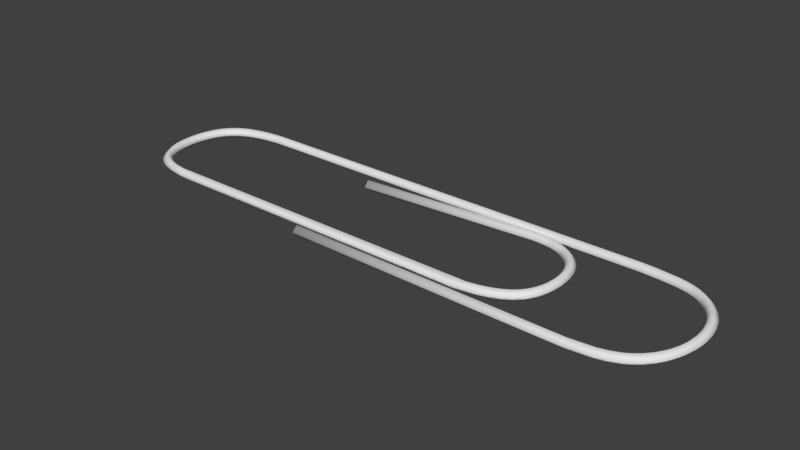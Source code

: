 # Source: paperclip.blend  (saved by Blender 2.79.0; exported with 4.5.12 LTS)
import bpy
from mathutils import Matrix  # noqa: F401  (used for matrix-valued properties, if any)

bpy.ops.wm.read_factory_settings(use_empty=True)
scene = bpy.context.scene
scene.name = 'Scene'

# ---- collections
col_collection_1 = bpy.data.collections.new('Collection 1'); scene.collection.children.link(col_collection_1)

# ---- world
world_world = bpy.data.worlds.new('World'); scene.world = world_world
world_world.color = (0.05088, 0.05088, 0.05088)
world_world.use_sun_shadow = False
world_world.sun_shadow_jitter_overblur = 0.0
world_world.cycles.sampling_method = 'MANUAL'

# ---- meshes
me_cunurbspath_001 = bpy.data.meshes.new('CUNurbsPath.001')
me_cunurbspath_001.from_pydata([(-0.1736, 0.08445, 0.2232), (-0.1772, -2.772e-07, 0.3076), (-0.1736, -0.08445, 0.2232), (-0.1701, -2.735e-07, 0.1389), (0.1715, 0.08445, 0.2369), (0.1684, -3.273e-07, 0.3213), (0.1715, -0.08445, 0.2369), (0.1745, -3.199e-07, 0.1525), (0.4769, 0.08445, 0.247), (0.4744, -3.716e-07, 0.3314), (0.4769, -0.08445, 0.247), (0.4795, -3.604e-07, 0.1626), (0.7491, 0.08445, 0.2542), (0.7471, -4.091e-07, 0.3387), (0.7491, -0.08445, 0.2542), (0.751, -3.979e-07, 0.1698), (0.9935, 0.08445, 0.2591), (0.9921, -4.463e-07, 0.3436), (0.9935, -0.08445, 0.2591), (0.995, -4.277e-07, 0.1747), (1.216, 0.08445, 0.2621), (1.215, -4.71e-07, 0.3466), (1.216, -0.08445, 0.2621), (1.216, -4.635e-07, 0.1777), (1.42, 0.08445, 0.2637), (1.419, -4.986e-07, 0.3481), (1.42, -0.08445, 0.2637), (1.42, -4.912e-07, 0.1792), (1.61, 0.08445, 0.2642), (1.61, -5.279e-07, 0.3486), (1.61, -0.08445, 0.2642), (1.61, -5.13e-07, 0.1797), (1.789, 0.08445, 0.264), (1.79, -5.502e-07, 0.3484), (1.789, -0.08445, 0.264), (1.789, -5.39e-07, 0.1796), (1.961, 0.08445, 0.2634), (1.962, -5.732e-07, 0.3478), (1.961, -0.08445, 0.2634), (1.961, -5.62e-07, 0.179), (2.128, 0.08445, 0.2626), (2.128, -5.936e-07, 0.3471), (2.128, -0.08445, 0.2626), (2.128, -5.862e-07, 0.1782), (2.291, 0.08445, 0.2619), (2.291, -6.154e-07, 0.3464), (2.291, -0.08445, 0.2619), (2.29, -6.08e-07, 0.1775), (2.451, 0.08445, 0.2614), (2.451, -6.369e-07, 0.3459), (2.451, -0.08445, 0.2614), (2.451, -6.294e-07, 0.177), (2.609, 0.08445, 0.2613), (2.609, -6.581e-07, 0.3457), (2.609, -0.08445, 0.2613), (2.609, -6.507e-07, 0.1768), (2.766, 0.08445, 0.2615), (2.766, -6.829e-07, 0.3459), (2.766, -0.08445, 0.2615), (2.766, -6.68e-07, 0.177), (2.919, 0.08445, 0.262), (2.919, -7.018e-07, 0.3465), (2.919, -0.08445, 0.262), (2.92, -6.906e-07, 0.1776), (3.07, 0.08445, 0.263), (3.069, -7.221e-07, 0.3474), (3.07, -0.08445, 0.263), (3.071, -7.11e-07, 0.1786), (3.217, 0.08445, 0.2643), (3.216, -7.42e-07, 0.3487), (3.217, -0.08445, 0.2643), (3.218, -7.309e-07, 0.1798), (3.36, 0.08445, 0.2657), (3.359, -7.614e-07, 0.3502), (3.36, -0.08445, 0.2657), (3.361, -7.502e-07, 0.1813), (3.498, 0.08445, 0.2673), (3.497, -7.802e-07, 0.3517), (3.498, -0.08445, 0.2673), (3.499, -7.69e-07, 0.1828), (3.631, 0.08445, 0.2687), (3.63, -8.001e-07, 0.3532), (3.631, -0.08445, 0.2687), (3.631, -7.852e-07, 0.1843), (3.758, 0.08445, 0.2698), (3.758, -8.118e-07, 0.3543), (3.758, -0.08445, 0.2698), (3.759, -8.081e-07, 0.1854), (3.881, 0.08445, 0.2703), (3.881, -8.32e-07, 0.3548), (3.881, -0.08445, 0.2703), (3.881, -8.209e-07, 0.1859), (3.997, 0.08445, 0.2699), (3.998, -8.458e-07, 0.3544), (3.997, -0.08445, 0.2699), (3.997, -8.383e-07, 0.1855), (4.108, 0.08445, 0.2683), (4.11, -8.624e-07, 0.3527), (4.108, -0.08445, 0.2683), (4.106, -8.512e-07, 0.1839), (4.214, 0.08445, 0.2651), (4.217, -8.742e-07, 0.3495), (4.214, -0.08445, 0.2651), (4.21, -8.668e-07, 0.1807), (4.313, 0.08445, 0.2598), (4.319, -8.906e-07, 0.3441), (4.313, -0.08445, 0.2598), (4.308, -8.757e-07, 0.1756), (4.407, 0.08445, 0.2521), (4.416, -9.041e-07, 0.3362), (4.407, -0.08445, 0.2521), (4.399, -8.855e-07, 0.1681), (4.496, 0.08445, 0.2415), (4.508, -9.109e-07, 0.3251), (4.496, -0.08445, 0.2415), (4.484, -8.997e-07, 0.1579), (4.58, 0.08445, 0.2274), (4.597, -9.202e-07, 0.3102), (4.58, -0.08445, 0.2274), (4.564, -9.091e-07, 0.1445), (4.659, 0.08445, 0.2094), (4.681, -9.266e-07, 0.291), (4.659, -0.08445, 0.2094), (4.638, -9.191e-07, 0.1277), (4.734, 0.08445, 0.1871), (4.761, -9.354e-07, 0.2671), (4.734, -0.08445, 0.1871), (4.706, -9.243e-07, 0.1072), (4.803, 0.08445, 0.1603), (4.837, -9.431e-07, 0.2379), (4.803, -0.08445, 0.1603), (4.77, -9.282e-07, 0.08277), (4.869, 0.08445, 0.1289), (4.909, -9.421e-07, 0.2034), (4.869, -0.08445, 0.1289), (4.829, -9.384e-07, 0.05436), (4.931, 0.08445, 0.09259), (4.977, -9.464e-07, 0.1634), (4.931, -0.08445, 0.09259), (4.885, -9.408e-07, 0.02183), (4.988, 0.08445, 0.05145), (5.04, -9.468e-07, 0.1179), (4.988, -0.08445, 0.05145), (4.936, -9.449e-07, -0.01496), (5.042, 0.08445, 0.0055), (5.099, -9.482e-07, 0.0671), (5.042, -0.08445, 0.0055), (4.984, -9.454e-07, -0.0561), (5.091, 0.08445, -0.04514), (5.154, -9.546e-07, 0.01134), (5.091, -0.08445, -0.04514), (5.028, -9.388e-07, -0.1016), (5.137, 0.08445, -0.1003), (5.204, -9.519e-07, -0.04905), (5.137, -0.08445, -0.1003), (5.07, -9.389e-07, -0.1515), (5.178, 0.08445, -0.1596), (5.249, -9.481e-07, -0.1137), (5.178, -0.08445, -0.1596), (5.107, -9.379e-07, -0.2055), (5.216, 0.08445, -0.2227), (5.29, -9.48e-07, -0.182), (5.216, -0.08445, -0.2227), (5.142, -9.312e-07, -0.2634), (5.25, 0.08445, -0.2892), (5.326, -9.417e-07, -0.2537), (5.25, -0.08445, -0.2892), (5.173, -9.287e-07, -0.3248), (5.279, 0.08445, -0.3587), (5.358, -9.357e-07, -0.3282), (5.279, -0.08445, -0.3587), (5.2, -9.239e-07, -0.3892), (5.304, 0.08445, -0.4304), (5.385, -9.258e-07, -0.4048), (5.304, -0.08445, -0.4304), (5.224, -9.213e-07, -0.4559), (5.325, 0.08445, -0.5039), (5.407, -9.217e-07, -0.4832), (5.325, -0.08445, -0.5039), (5.243, -9.112e-07, -0.5246), (5.342, 0.08445, -0.5787), (5.425, -9.103e-07, -0.5629), (5.342, -0.08445, -0.5787), (5.259, -9.07e-07, -0.5945), (5.354, 0.08445, -0.6543), (5.437, -9.059e-07, -0.6433), (5.354, -0.08445, -0.6543), (5.27, -8.944e-07, -0.6653), (5.361, 0.08445, -0.7302), (5.446, -8.99e-07, -0.724), (5.361, -0.08445, -0.7302), (5.277, -8.829e-07, -0.7364), (5.365, 0.08445, -0.806), (5.449, -8.883e-07, -0.8047), (5.365, -0.08445, -0.806), (5.28, -8.742e-07, -0.8073), (5.364, 0.08445, -0.8812), (5.448, -8.783e-07, -0.8847), (5.364, -0.08445, -0.8812), (5.279, -8.637e-07, -0.8776), (5.359, 0.08445, -0.9554), (5.443, -8.692e-07, -0.9638), (5.359, -0.08445, -0.9554), (5.275, -8.515e-07, -0.947), (5.349, 0.08445, -1.028), (5.432, -8.57e-07, -1.042), (5.349, -0.08445, -1.028), (5.266, -8.415e-07, -1.015), (5.336, 0.08445, -1.099), (5.418, -8.426e-07, -1.118), (5.336, -0.08445, -1.099), (5.253, -8.332e-07, -1.081), (5.318, 0.08445, -1.168), (5.399, -8.356e-07, -1.192), (5.318, -0.08445, -1.168), (5.237, -8.169e-07, -1.145), (5.297, 0.08445, -1.235), (5.376, -8.238e-07, -1.263), (5.297, -0.08445, -1.235), (5.217, -8.051e-07, -1.207), (5.272, 0.08445, -1.299), (5.349, -8.104e-07, -1.332), (5.272, -0.08445, -1.299), (5.194, -7.946e-07, -1.265), (5.243, 0.08445, -1.36), (5.318, -7.975e-07, -1.398), (5.243, -0.08445, -1.36), (5.168, -7.835e-07, -1.321), (5.211, 0.08445, -1.417), (5.284, -7.866e-07, -1.461), (5.211, -0.08445, -1.417), (5.139, -7.704e-07, -1.374), (5.176, 0.08445, -1.471), (5.246, -7.765e-07, -1.52), (5.176, -0.08445, -1.471), (5.107, -7.565e-07, -1.423), (5.138, 0.08445, -1.522), (5.204, -7.598e-07, -1.575), (5.138, -0.08445, -1.522), (5.073, -7.495e-07, -1.468), (5.097, 0.08445, -1.568), (5.158, -7.498e-07, -1.627), (5.097, -0.08445, -1.568), (5.036, -7.359e-07, -1.51), (5.053, 0.08445, -1.611), (5.109, -7.404e-07, -1.674), (5.053, -0.08445, -1.611), (4.997, -7.218e-07, -1.548), (5.005, 0.08445, -1.65), (5.056, -7.288e-07, -1.717), (5.005, -0.08445, -1.65), (4.954, -7.102e-07, -1.583), (4.955, 0.08445, -1.685), (5.0, -7.117e-07, -1.757), (4.955, -0.08445, -1.685), (4.909, -7.043e-07, -1.614), (4.901, 0.08445, -1.717), (4.941, -7.077e-07, -1.791), (4.901, -0.08445, -1.717), (4.861, -6.853e-07, -1.642), (4.843, 0.08445, -1.745), (4.877, -6.925e-07, -1.822), (4.843, -0.08445, -1.745), (4.809, -6.776e-07, -1.667), (4.782, 0.08445, -1.769), (4.811, -6.81e-07, -1.849), (4.782, -0.08445, -1.769), (4.753, -6.661e-07, -1.69), (4.717, 0.08445, -1.79), (4.74, -6.722e-07, -1.871), (4.717, -0.08445, -1.79), (4.693, -6.517e-07, -1.709), (4.647, 0.08445, -1.808), (4.666, -6.595e-07, -1.891), (4.647, -0.08445, -1.808), (4.628, -6.408e-07, -1.726), (4.573, 0.08445, -1.824), (4.588, -6.455e-07, -1.907), (4.573, -0.08445, -1.824), (4.557, -6.306e-07, -1.741), (4.494, 0.08445, -1.837), (4.506, -6.35e-07, -1.92), (4.494, -0.08445, -1.837), (4.481, -6.164e-07, -1.753), (4.409, 0.08445, -1.848), (4.419, -6.203e-07, -1.932), (4.409, -0.08445, -1.848), (4.399, -6.054e-07, -1.764), (4.319, 0.08445, -1.857), (4.327, -6.088e-07, -1.941), (4.319, -0.08445, -1.857), (4.311, -5.902e-07, -1.773), (4.223, 0.08445, -1.865), (4.229, -5.912e-07, -1.949), (4.223, -0.08445, -1.865), (4.217, -5.8e-07, -1.781), (4.122, 0.08445, -1.871), (4.127, -5.766e-07, -1.956), (4.122, -0.08445, -1.871), (4.117, -5.655e-07, -1.787), (4.014, 0.08445, -1.877), (4.018, -5.652e-07, -1.961), (4.014, -0.08445, -1.877), (4.011, -5.466e-07, -1.793), (3.901, 0.08445, -1.881), (3.904, -5.476e-07, -1.966), (3.901, -0.08445, -1.881), (3.898, -5.327e-07, -1.797), (3.783, 0.08445, -1.885), (3.785, -5.33e-07, -1.97), (3.783, -0.08445, -1.885), (3.78, -5.144e-07, -1.801), (3.659, 0.08445, -1.888), (3.661, -5.122e-07, -1.973), (3.659, -0.08445, -1.888), (3.657, -5.01e-07, -1.804), (3.53, 0.08445, -1.891), (3.531, -4.963e-07, -1.976), (3.53, -0.08445, -1.891), (3.528, -4.814e-07, -1.807), (3.396, 0.08445, -1.894), (3.397, -4.743e-07, -1.978), (3.396, -0.08445, -1.894), (3.395, -4.669e-07, -1.809), (3.258, 0.08445, -1.896), (3.259, -4.574e-07, -1.98), (3.258, -0.08445, -1.896), (3.257, -4.462e-07, -1.811), (3.116, 0.08445, -1.897), (3.117, -4.381e-07, -1.982), (3.116, -0.08445, -1.897), (3.115, -4.269e-07, -1.813), (2.971, 0.08445, -1.899), (2.972, -4.184e-07, -1.983), (2.971, -0.08445, -1.899), (2.97, -4.072e-07, -1.814), (2.823, 0.08445, -1.9), (2.824, -4.021e-07, -1.984), (2.823, -0.08445, -1.9), (2.823, -3.835e-07, -1.815), (2.673, 0.08445, -1.901), (2.674, -3.8e-07, -1.985), (2.673, -0.08445, -1.901), (2.673, -3.651e-07, -1.816), (2.522, 0.08445, -1.901), (2.522, -3.596e-07, -1.986), (2.522, -0.08445, -1.901), (2.521, -3.447e-07, -1.817), (2.369, 0.08445, -1.901), (2.369, -3.409e-07, -1.986), (2.369, -0.08445, -1.901), (2.369, -3.222e-07, -1.817), (2.215, 0.08445, -1.901), (2.215, -3.165e-07, -1.986), (2.215, -0.08445, -1.901), (2.215, -3.053e-07, -1.817), (2.061, 0.08445, -1.901), (2.061, -2.958e-07, -1.985), (2.061, -0.08445, -1.901), (2.061, -2.847e-07, -1.817), (1.907, 0.08445, -1.9), (1.907, -2.752e-07, -1.985), (1.907, -0.08445, -1.9), (1.907, -2.64e-07, -1.816), (1.753, 0.08445, -1.9), (1.752, -2.546e-07, -1.984), (1.753, -0.08445, -1.9), (1.753, -2.434e-07, -1.815), (1.599, 0.08445, -1.899), (1.598, -2.34e-07, -1.983), (1.599, -0.08445, -1.899), (1.599, -2.228e-07, -1.814), (1.445, 0.08445, -1.898), (1.445, -2.098e-07, -1.982), (1.445, -0.08445, -1.898), (1.446, -2.061e-07, -1.813), (1.292, 0.08445, -1.897), (1.292, -1.931e-07, -1.981), (1.292, -0.08445, -1.897), (1.293, -1.82e-07, -1.812), (1.14, 0.08445, -1.895), (1.139, -1.691e-07, -1.98), (1.14, -0.08445, -1.895), (1.141, -1.654e-07, -1.811), (0.9883, 0.08445, -1.894), (0.9876, -1.545e-07, -1.979), (0.9883, -0.08445, -1.894), (0.989, -1.396e-07, -1.81), (0.8371, 0.08445, -1.893), (0.8364, -1.325e-07, -1.977), (0.8371, -0.08445, -1.893), (0.8378, -1.213e-07, -1.808), (0.6864, 0.08445, -1.892), (0.6858, -1.105e-07, -1.976), (0.6864, -0.08445, -1.892), (0.687, -1.031e-07, -1.807), (0.5362, 0.08445, -1.891), (0.5357, -9.234e-08, -1.975), (0.5362, -0.08445, -1.891), (0.5368, -8.116e-08, -1.806), (0.3866, 0.08445, -1.89), (0.3861, -7.235e-08, -1.974), (0.3866, -0.08445, -1.89), (0.387, -6.118e-08, -1.805), (0.2374, 0.08445, -1.889), (0.237, -5.242e-08, -1.973), (0.2374, -0.08445, -1.889), (0.2378, -4.124e-08, -1.804), (0.08876, 0.08445, -1.888), (0.0885, -3.066e-08, -1.973), (0.08876, -0.08445, -1.888), (0.08902, -2.321e-08, -1.804), (-0.05932, 0.08445, -1.888), (-0.05946, -1.453e-08, -1.972), (-0.05932, -0.08445, -1.888), (-0.05919, 3.67e-10, -1.804), (-0.2068, 0.08445, -1.888), (-0.2068, 8.991e-09, -1.972), (-0.2068, -0.08445, -1.888), (-0.2068, 1.644e-08, -1.803), (-0.3536, 0.08445, -1.888), (-0.3535, 2.874e-08, -1.972), (-0.3536, -0.08445, -1.888), (-0.3538, 3.619e-08, -1.804), (-0.4998, 0.08445, -1.888), (-0.4995, 4.842e-08, -1.973), (-0.4998, -0.08445, -1.888), (-0.5, 5.587e-08, -1.804), (-0.6451, 0.08445, -1.889), (-0.6447, 6.616e-08, -1.973), (-0.6451, -0.08445, -1.889), (-0.6455, 7.733e-08, -1.804), (-0.7895, 0.08445, -1.89), (-0.7889, 8.94e-08, -1.974), (-0.7895, -0.08445, -1.89), (-0.7901, 9.313e-08, -1.805), (-0.9329, 0.08445, -1.891), (-0.9322, 1.088e-07, -1.975), (-0.9329, -0.08445, -1.891), (-0.9336, 1.125e-07, -1.806), (-1.075, 0.08445, -1.892), (-1.074, 1.244e-07, -1.977), (-1.075, -0.08445, -1.892), (-1.076, 1.356e-07, -1.808), (-1.216, 0.08445, -1.894), (-1.215, 1.435e-07, -1.978), (-1.216, -0.08445, -1.894), (-1.217, 1.547e-07, -1.809), (-1.356, 0.08445, -1.895), (-1.355, 1.644e-07, -1.98), (-1.356, -0.08445, -1.895), (-1.357, 1.718e-07, -1.811), (-1.494, 0.08445, -1.897), (-1.493, 1.813e-07, -1.981), (-1.494, -0.08445, -1.897), (-1.495, 1.925e-07, -1.812), (-1.63, 0.08445, -1.898), (-1.629, 2.035e-07, -1.983), (-1.63, -0.08445, -1.898), (-1.631, 2.072e-07, -1.814), (-1.765, 0.08445, -1.9), (-1.764, 2.199e-07, -1.984), (-1.765, -0.08445, -1.9), (-1.765, 2.273e-07, -1.815), (-1.897, 0.08445, -1.901), (-1.896, 2.359e-07, -1.985), (-1.897, -0.08445, -1.901), (-1.897, 2.471e-07, -1.816), (-2.026, 0.08445, -1.901), (-2.026, 2.552e-07, -1.986), (-2.026, -0.08445, -1.901), (-2.026, 2.627e-07, -1.817), (-2.153, 0.08445, -1.901), (-2.154, 2.741e-07, -1.985), (-2.153, -0.08445, -1.901), (-2.152, 2.778e-07, -1.816), (-2.277, 0.08445, -1.899), (-2.278, 2.849e-07, -1.984), (-2.277, -0.08445, -1.899), (-2.275, 2.998e-07, -1.815), (-2.397, 0.08445, -1.897), (-2.4, 3.026e-07, -1.981), (-2.397, -0.08445, -1.897), (-2.395, 3.138e-07, -1.812), (-2.514, 0.08445, -1.892), (-2.518, 3.196e-07, -1.977), (-2.514, -0.08445, -1.892), (-2.51, 3.27e-07, -1.808), (-2.626, 0.08445, -1.886), (-2.632, 3.357e-07, -1.97), (-2.626, -0.08445, -1.886), (-2.621, 3.394e-07, -1.802), (-2.735, 0.08445, -1.877), (-2.743, 3.454e-07, -1.961), (-2.735, -0.08445, -1.877), (-2.727, 3.565e-07, -1.793), (-2.838, 0.08445, -1.866), (-2.849, 3.596e-07, -1.95), (-2.838, -0.08445, -1.866), (-2.827, 3.67e-07, -1.782), (-2.936, 0.08445, -1.852), (-2.95, 3.689e-07, -1.935), (-2.936, -0.08445, -1.852), (-2.922, 3.801e-07, -1.768), (-3.028, 0.08445, -1.834), (-3.047, 3.808e-07, -1.916), (-3.028, -0.08445, -1.834), (-3.01, 3.883e-07, -1.751), (-3.115, 0.08445, -1.812), (-3.138, 3.858e-07, -1.893), (-3.115, -0.08445, -1.812), (-3.092, 4.007e-07, -1.731), (-3.196, 0.08445, -1.787), (-3.224, 3.97e-07, -1.866), (-3.196, -0.08445, -1.787), (-3.168, 4.044e-07, -1.707), (-3.271, 0.08445, -1.757), (-3.305, 4.049e-07, -1.834), (-3.271, -0.08445, -1.757), (-3.236, 4.086e-07, -1.68), (-3.339, 0.08445, -1.723), (-3.379, 4.077e-07, -1.798), (-3.339, -0.08445, -1.723), (-3.298, 4.152e-07, -1.649), (-3.401, 0.08445, -1.686), (-3.448, 4.11e-07, -1.756), (-3.401, -0.08445, -1.686), (-3.354, 4.185e-07, -1.616), (-3.457, 0.08445, -1.644), (-3.511, 4.167e-07, -1.709), (-3.457, -0.08445, -1.644), (-3.403, 4.167e-07, -1.579), (-3.507, 0.08445, -1.598), (-3.567, 4.172e-07, -1.658), (-3.507, -0.08445, -1.598), (-3.447, 4.172e-07, -1.539), (-3.551, 0.08445, -1.549), (-3.617, 4.128e-07, -1.602), (-3.551, -0.08445, -1.549), (-3.485, 4.202e-07, -1.496), (-3.589, 0.08445, -1.496), (-3.66, 4.145e-07, -1.542), (-3.589, -0.08445, -1.496), (-3.519, 4.145e-07, -1.45), (-3.622, 0.08445, -1.44), (-3.697, 4.077e-07, -1.479), (-3.622, -0.08445, -1.44), (-3.548, 4.151e-07, -1.4), (-3.65, 0.08445, -1.381), (-3.728, 4.072e-07, -1.414), (-3.65, -0.08445, -1.381), (-3.572, 4.072e-07, -1.348), (-3.673, 0.08445, -1.319), (-3.753, 3.983e-07, -1.346), (-3.673, -0.08445, -1.319), (-3.593, 4.058e-07, -1.292), (-3.692, 0.08445, -1.255), (-3.774, 3.96e-07, -1.277), (-3.692, -0.08445, -1.255), (-3.611, 3.96e-07, -1.234), (-3.707, 0.08445, -1.19), (-3.79, 3.893e-07, -1.207), (-3.707, -0.08445, -1.19), (-3.625, 3.893e-07, -1.173), (-3.719, 0.08445, -1.123), (-3.802, 3.819e-07, -1.135), (-3.719, -0.08445, -1.123), (-3.635, 3.819e-07, -1.111), (-3.727, 0.08445, -1.056), (-3.811, 3.739e-07, -1.064), (-3.727, -0.08445, -1.056), (-3.642, 3.739e-07, -1.048), (-3.731, 0.08445, -0.9881), (-3.815, 3.653e-07, -0.9917), (-3.731, -0.08445, -0.9881), (-3.647, 3.653e-07, -0.9845), (-3.732, 0.08445, -0.9202), (-3.817, 3.564e-07, -0.9198), (-3.732, -0.08445, -0.9202), (-3.648, 3.564e-07, -0.9206), (-3.73, 0.08445, -0.8526), (-3.815, 3.508e-07, -0.8483), (-3.73, -0.08445, -0.8526), (-3.646, 3.433e-07, -0.857), (-3.725, 0.08445, -0.7858), (-3.809, 3.374e-07, -0.7773), (-3.725, -0.08445, -0.7858), (-3.641, 3.374e-07, -0.7943), (-3.717, 0.08445, -0.72), (-3.8, 3.274e-07, -0.7071), (-3.717, -0.08445, -0.72), (-3.634, 3.274e-07, -0.7329), (-3.705, 0.08445, -0.6557), (-3.788, 3.172e-07, -0.6381), (-3.705, -0.08445, -0.6557), (-3.623, 3.172e-07, -0.6734), (-3.69, 0.08445, -0.5933), (-3.771, 3.068e-07, -0.5705), (-3.69, -0.08445, -0.5933), (-3.609, 3.068e-07, -0.6161), (-3.671, 0.08445, -0.533), (-3.75, 2.961e-07, -0.5046), (-3.671, -0.08445, -0.533), (-3.591, 2.961e-07, -0.5615), (-3.648, 0.08445, -0.4753), (-3.725, 2.853e-07, -0.4406), (-3.648, -0.08445, -0.4753), (-3.571, 2.853e-07, -0.5099), (-3.62, 0.08445, -0.4205), (-3.694, 2.742e-07, -0.3792), (-3.62, -0.08445, -0.4205), (-3.547, 2.742e-07, -0.4617), (-3.588, 0.08445, -0.3688), (-3.658, 2.555e-07, -0.3208), (-3.588, -0.08445, -0.3688), (-3.519, 2.704e-07, -0.4168), (-3.551, 0.08445, -0.3205), (-3.616, 2.441e-07, -0.2659), (-3.551, -0.08445, -0.3205), (-3.487, 2.59e-07, -0.3751), (-3.509, 0.08445, -0.2758), (-3.568, 2.362e-07, -0.2151), (-3.509, -0.08445, -0.2758), (-3.451, 2.437e-07, -0.3366), (-3.463, 0.08445, -0.2349), (-3.515, 2.208e-07, -0.1686), (-3.463, -0.08445, -0.2349), (-3.41, 2.357e-07, -0.3011), (-3.411, 0.08445, -0.1977), (-3.456, 2.127e-07, -0.1268), (-3.411, -0.08445, -0.1977), (-3.365, 2.201e-07, -0.2686), (-3.354, 0.08445, -0.1644), (-3.393, 2.008e-07, -0.08976), (-3.354, -0.08445, -0.1644), (-3.314, 2.082e-07, -0.239), (-3.292, 0.08445, -0.1348), (-3.325, 1.888e-07, -0.0573), (-3.292, -0.08445, -0.1348), (-3.258, 1.963e-07, -0.2123), (-3.225, 0.08445, -0.109), (-3.253, 1.713e-07, -0.02928), (-3.225, -0.08445, -0.109), (-3.197, 1.9e-07, -0.1887), (-3.154, 0.08445, -0.08673), (-3.177, 1.595e-07, -0.00544), (-3.154, -0.08445, -0.08673), (-3.131, 1.781e-07, -0.168), (-3.079, 0.08445, -0.06787), (-3.097, 1.477e-07, 0.01453), (-3.079, -0.08445, -0.06787), (-3.06, 1.663e-07, -0.1503), (-2.999, 0.08445, -0.05217), (-3.014, 1.38e-07, 0.03099), (-2.999, -0.08445, -0.05217), (-2.985, 1.529e-07, -0.1353), (-2.917, 0.08445, -0.03934), (-2.928, 1.285e-07, 0.04432), (-2.917, -0.08445, -0.03934), (-2.905, 1.396e-07, -0.123), (-2.831, 0.08445, -0.02903), (-2.84, 1.155e-07, 0.05495), (-2.831, -0.08445, -0.02903), (-2.822, 1.304e-07, -0.113), (-2.743, 0.08445, -0.02089), (-2.75, 1.048e-07, 0.06328), (-2.743, -0.08445, -0.02089), (-2.736, 1.197e-07, -0.1051), (-2.653, 0.08445, -0.0146), (-2.658, 1.001e-07, 0.0697), (-2.653, -0.08445, -0.0146), (-2.648, 1.039e-07, -0.09889), (-2.561, 0.08445, -0.009846), (-2.565, 8.848e-08, 0.07452), (-2.561, -0.08445, -0.009846), (-2.557, 9.593e-08, -0.09421), (-2.468, 0.08445, -0.006361), (-2.471, 7.732e-08, 0.07804), (-2.468, -0.08445, -0.006361), (-2.465, 8.85e-08, -0.09077), (-2.374, 0.08445, -0.003896), (-2.376, 7.044e-08, 0.08053), (-2.374, -0.08445, -0.003896), (-2.372, 7.789e-08, -0.08832), (-2.28, 0.08445, -0.002227), (-2.281, 6.413e-08, 0.08221), (-2.28, -0.08445, -0.002227), (-2.278, 6.785e-08, -0.08667), (-2.185, 0.08445, -0.001163), (-2.186, 5.282e-08, 0.08328), (-2.185, -0.08445, -0.001163), (-2.184, 6.399e-08, -0.08561), (-2.09, 0.08445, -0.0005349), (-2.091, 4.769e-08, 0.08391), (-2.09, -0.08445, -0.0005349), (-2.09, 5.514e-08, -0.08498), (-1.996, 0.08445, -0.0002039), (-1.996, 3.758e-08, 0.08424), (-1.996, -0.08445, -0.0002039), (-1.996, 5.248e-08, -0.08465), (-1.902, 0.08445, -5.708e-05), (-1.902, 3.55e-08, 0.08439), (-1.902, -0.08445, -5.709e-05), (-1.902, 4.295e-08, -0.08451), (-1.809, 0.08445, -8.751e-06), (-1.809, 3.028e-08, 0.08444), (-1.809, -0.08445, -8.758e-06), (-1.809, 3.773e-08, -0.08446), (-1.717, 0.08445, -2.643e-07), (-1.717, 2.56e-08, 0.08445), (-1.717, -0.08445, -2.718e-07), (-1.717, 3.305e-08, -0.08445), (-1.625, 0.08445, -3.514e-08), (-1.625, 2.144e-08, 0.08445), (-1.625, -0.08445, -4.259e-08), (-1.625, 2.889e-08, -0.08445), (-1.535, 0.08445, -2.956e-08), (-1.535, 1.776e-08, 0.08445), (-1.535, -0.08445, -3.701e-08), (-1.535, 2.521e-08, -0.08445), (-1.445, 0.08445, -2.462e-08), (-1.445, 1.451e-08, 0.08445), (-1.445, -0.08445, -3.207e-08), (-1.445, 2.196e-08, -0.08445), (-1.357, 0.08445, -2.027e-08), (-1.357, 1.166e-08, 0.08445), (-1.357, -0.08445, -2.772e-08), (-1.357, 1.911e-08, -0.08445), (-1.27, 0.08445, -1.644e-08), (-1.27, 9.174e-09, 0.08445), (-1.27, -0.08445, -2.39e-08), (-1.27, 1.662e-08, -0.08445), (-1.184, 0.08445, -1.311e-08), (-1.184, 7.013e-09, 0.08445), (-1.184, -0.08445, -2.056e-08), (-1.184, 1.446e-08, -0.08445), (-1.099, 0.08445, -1.021e-08), (-1.099, 5.146e-09, 0.08445), (-1.099, -0.08445, -1.767e-08), (-1.099, 1.26e-08, -0.08445), (-1.016, 0.08445, -7.718e-09), (-1.016, 3.544e-09, 0.08445), (-1.016, -0.08445, -1.517e-08), (-1.016, 1.099e-08, -0.08445), (-0.9332, 0.08445, -5.579e-09), (-0.9332, 2.176e-09, 0.08445), (-0.9332, -0.08445, -1.303e-08), (-0.9332, 9.626e-09, -0.08445), (-0.852, 0.08445, -3.76e-09), (-0.852, 1.016e-09, 0.08445), (-0.852, -0.08445, -1.121e-08), (-0.852, 8.467e-09, -0.08445), (-0.7718, 0.08445, -2.225e-09), (-0.7718, 4.122e-11, 0.08445), (-0.7718, -0.08445, -9.675e-09), (-0.7718, 7.492e-09, -0.08445), (-0.6927, 0.08445, -9.413e-10), (-0.6927, -7.725e-10, 0.08445), (-0.6927, -0.08445, -8.392e-09), (-0.6927, 6.678e-09, -0.08445), (-0.6145, 0.08445, 1.211e-10), (-0.6145, -1.445e-09, 0.08445), (-0.6145, -0.08445, -7.33e-09), (-0.6145, 6.006e-09, -0.08445), (-0.5373, 0.08445, 9.903e-10), (-0.5373, -1.995e-09, 0.08445), (-0.5373, -0.08445, -6.46e-09), (-0.5373, 5.456e-09, -0.08445), (-0.4608, 0.08445, 9.21e-09), (-0.4608, -2.439e-09, 0.08445), (-0.4608, -0.08445, 1.759e-09), (-0.4608, 5.012e-09, -0.08445), (-0.385, 0.08445, 2.998e-07), (-0.385, -6.516e-09, 0.08445), (-0.385, -0.08445, 2.849e-07), (-0.385, 8.385e-09, -0.08445), (-0.3098, 0.08445, 1.932e-06), (-0.3098, -6.789e-09, 0.08445), (-0.3098, -0.08445, 1.917e-06), (-0.3098, 8.112e-09, -0.08445), (-0.2351, 0.08445, 6.887e-06), (-0.2351, -3.269e-09, 0.08445), (-0.2351, -0.08445, 6.88e-06), (-0.2351, 4.182e-09, -0.08444), (-0.1609, 0.08445, 1.807e-05), (-0.1609, -3.414e-09, 0.08447), (-0.1609, -0.08445, 1.806e-05), (-0.1609, 4.037e-09, -0.08443), (-0.08705, 0.08445, 3.928e-05), (-0.08708, -7.231e-09, 0.08449), (-0.08705, -0.08445, 3.927e-05), (-0.08702, 7.67e-09, -0.08441), (-0.01359, 0.08445, 7.524e-05), (-0.01364, -7.275e-09, 0.08452), (-0.01359, -0.08445, 7.523e-05), (-0.01353, 7.626e-09, -0.08437), (0.05952, 0.08445, 0.0001316), (0.05944, -1.686e-09, 0.08458), (0.05952, -0.08445, 0.0001316), (0.0596, 2.039e-09, -0.08432), (0.1323, 0.08445, 0.0002149), (0.1322, -3.505e-09, 0.08466), (0.1323, -0.08445, 0.0002149), (0.1324, 3.946e-09, -0.08423), (0.2047, 0.08445, 0.0003326), (0.2045, -3.416e-09, 0.08478), (0.2047, -0.08445, 0.0003326), (0.2048, 4.035e-09, -0.08412), (0.2767, 0.08445, 0.0004931), (0.2764, -1.417e-09, 0.08494), (0.2767, -0.08445, 0.0004931), (0.2769, 2.308e-09, -0.08395), (0.3482, 0.08445, 0.0007057), (0.3479, -3.092e-09, 0.08515), (0.3482, -0.08445, 0.0007056), (0.3485, 4.358e-09, -0.08374), (0.4193, 0.08445, 0.0009805), (0.4189, -2.847e-09, 0.08543), (0.4193, -0.08445, 0.0009805), (0.4197, 4.604e-09, -0.08347), (0.4898, 0.08445, 0.001329), (0.4893, -6.26e-09, 0.08578), (0.4898, -0.08445, 0.001329), (0.4903, 8.641e-09, -0.08312), (0.5596, 0.08445, 0.001762), (0.5591, -2.147e-09, 0.08621), (0.5596, -0.08445, 0.001762), (0.5602, 5.304e-09, -0.08268), (0.6288, 0.08445, 0.002292), (0.6281, 1.866e-10, 0.08674), (0.6288, -0.08445, 0.002292), (0.6295, 3.912e-09, -0.08215), (0.6971, 0.08445, 0.002925), (0.6963, -6.712e-09, 0.08737), (0.6971, -0.08445, 0.002925), (0.698, 1.191e-08, -0.08152), (0.7647, 0.08445, 0.003665), (0.7637, 1.363e-09, 0.08811), (0.7647, -0.08445, 0.003665), (0.7657, 5.088e-09, -0.08078), (0.8315, 0.08445, 0.004514), (0.8304, -1.684e-09, 0.08895), (0.8315, -0.08445, 0.004514), (0.8327, 9.492e-09, -0.07993), (0.8977, 0.08445, 0.005468), (0.8964, -9.791e-10, 0.08991), (0.8977, -0.08445, 0.005468), (0.899, 1.02e-08, -0.07897), (0.9633, 0.08445, 0.006522), (0.9619, -2.144e-09, 0.09096), (0.9633, -0.08445, 0.006522), (0.9647, 1.276e-08, -0.07791), (1.028, 0.08445, 0.007666), (1.027, 2.229e-09, 0.0921), (1.028, -0.08445, 0.007666), (1.03, 9.679e-09, -0.07677), (1.093, 0.08445, 0.008888), (1.092, 2.774e-09, 0.09332), (1.093, -0.08445, 0.008888), (1.095, 1.022e-08, -0.07554), (1.158, 0.08445, 0.01017), (1.157, -5.679e-10, 0.0946), (1.158, -0.08445, 0.01017), (1.16, 1.433e-08, -0.07426), (1.224, 0.08445, 0.0115), (1.222, -4.143e-10, 0.09593), (1.224, -0.08445, 0.0115), (1.225, 1.449e-08, -0.07293), (1.289, 0.08445, 0.01284), (1.287, 3.158e-09, 0.09728), (1.289, -0.08445, 0.01284), (1.291, 1.061e-08, -0.07159), (1.356, 0.08445, 0.01418), (1.354, 7.514e-10, 0.09862), (1.356, -0.08445, 0.01418), (1.357, 1.193e-08, -0.07025), (1.423, 0.08445, 0.01549), (1.422, -2.14e-09, 0.09992), (1.423, -0.08445, 0.01549), (1.425, 1.276e-08, -0.06894), (1.493, 0.08445, 0.01672), (1.491, -2.507e-11, 0.1012), (1.493, -0.08445, 0.01672), (1.494, 7.426e-09, -0.06771), (1.564, 0.08445, 0.01783), (1.563, -2.301e-09, 0.1023), (1.564, -0.08445, 0.01783), (1.565, 5.15e-09, -0.06661), (1.638, 0.08445, 0.01875), (1.637, -9.028e-09, 0.1032), (1.638, -0.08445, 0.01875), (1.638, 5.873e-09, -0.06569), (1.713, 0.08445, 0.01938), (1.713, -1.279e-08, 0.1038), (1.713, -0.08445, 0.01938), (1.714, 2.108e-09, -0.06506), (1.791, 0.08445, 0.01961), (1.791, -1.547e-08, 0.1041), (1.791, -0.08445, 0.01961), (1.791, -4.297e-09, -0.06483), (1.872, 0.08445, 0.01931), (1.873, -2.078e-08, 0.1038), (1.872, -0.08445, 0.01931), (1.871, -9.607e-09, -0.06514), (1.954, 0.08445, 0.01831), (1.956, -2.683e-08, 0.1027), (1.954, -0.08445, 0.01831), (1.953, -1.565e-08, -0.06612), (2.039, 0.08445, 0.01645), (2.041, -3.356e-08, 0.1009), (2.039, -0.08445, 0.01645), (2.037, -2.238e-08, -0.06797), (2.125, 0.08445, 0.01352), (2.129, -4.275e-08, 0.0979), (2.125, -0.08445, 0.01352), (2.122, -2.785e-08, -0.07086), (2.212, 0.08445, 0.009303), (2.217, -5.244e-08, 0.09362), (2.212, -0.08445, 0.009303), (2.208, -3.381e-08, -0.07501), (2.3, 0.08445, 0.003561), (2.307, -5.692e-08, 0.08777), (2.3, -0.08445, 0.003561), (2.294, -4.574e-08, -0.08065), (2.388, 0.08445, -0.003967), (2.397, -6.721e-08, 0.08008), (2.388, -0.08445, -0.003967), (2.38, -5.231e-08, -0.08802), (2.476, 0.08445, -0.01356), (2.486, -7.198e-08, 0.07024), (2.476, -0.08445, -0.01356), (2.465, -6.453e-08, -0.09736), (2.562, 0.08445, -0.02553), (2.575, -8.033e-08, 0.05789), (2.562, -0.08445, -0.02553), (2.548, -7.288e-08, -0.109), (2.645, 0.08445, -0.04017), (2.661, -8.647e-08, 0.04269), (2.645, -0.08445, -0.04017), (2.629, -8.275e-08, -0.123), (2.726, 0.08445, -0.05773), (2.746, -9.582e-08, 0.02432), (2.726, -0.08445, -0.05773), (2.706, -8.837e-08, -0.1398), (2.802, 0.08445, -0.0784), (2.827, -1.008e-07, 0.002504), (2.802, -0.08445, -0.0784), (2.778, -9.703e-08, -0.1593), (2.875, 0.08445, -0.1023), (2.904, -1.086e-07, -0.02298), (2.875, -0.08445, -0.1023), (2.846, -1.012e-07, -0.1816), (2.943, 0.08445, -0.1295), (2.977, -1.155e-07, -0.05233), (2.943, -0.08445, -0.1295), (2.909, -1.043e-07, -0.2067), (3.006, 0.08445, -0.1601), (3.046, -1.177e-07, -0.08565), (3.006, -0.08445, -0.1601), (2.966, -1.103e-07, -0.2345), (3.063, 0.08445, -0.1938), (3.109, -1.3e-07, -0.123), (3.063, -0.08445, -0.1938), (3.017, -1.039e-07, -0.2647), (3.115, 0.08445, -0.2308), (3.167, -1.254e-07, -0.1643), (3.115, -0.08445, -0.2308), (3.063, -1.124e-07, -0.2972), (3.161, 0.08445, -0.2707), (3.219, -1.262e-07, -0.2094), (3.161, -0.08445, -0.2707), (3.103, -1.132e-07, -0.3319), (3.202, 0.08445, -0.3133), (3.266, -1.268e-07, -0.258), (3.202, -0.08445, -0.3133), (3.138, -1.119e-07, -0.3686), (3.237, 0.08445, -0.3583), (3.306, -1.274e-07, -0.3095), (3.237, -0.08445, -0.3583), (3.168, -1.088e-07, -0.4072), (3.267, 0.08445, -0.4055), (3.34, -1.244e-07, -0.3632), (3.267, -0.08445, -0.4055), (3.194, -1.072e-07, -0.4478), (3.293, 0.08445, -0.4543), (3.369, -1.196e-07, -0.4184), (3.293, -0.08445, -0.4543), (3.216, -1.057e-07, -0.4902), (3.314, 0.08445, -0.5043), (3.393, -1.226e-07, -0.4744), (3.314, -0.08445, -0.5043), (3.235, -9.491e-08, -0.5342), (3.331, 0.08445, -0.5549), (3.412, -1.128e-07, -0.5305), (3.331, -0.08445, -0.5549), (3.25, -9.569e-08, -0.5794), (3.344, 0.08445, -0.6059), (3.427, -1.053e-07, -0.5864), (3.344, -0.08445, -0.6059), (3.262, -9.318e-08, -0.6254), (3.355, 0.08445, -0.6568), (3.438, -1.029e-07, -0.6418), (3.355, -0.08445, -0.6568), (3.272, -8.476e-08, -0.6718), (3.363, 0.08445, -0.7073), (3.447, -9.496e-08, -0.6964), (3.363, -0.08445, -0.7073), (3.279, -8.119e-08, -0.7182), (3.368, 0.08445, -0.7571), (3.452, -9.459e-08, -0.75), (3.368, -0.08445, -0.7571), (3.284, -6.96e-08, -0.7642), (3.371, 0.08445, -0.8061), (3.456, -8.765e-08, -0.8025), (3.371, -0.08445, -0.8061), (3.287, -6.42e-08, -0.8097), (3.372, 0.08445, -0.8541), (3.457, -7.746e-08, -0.8539), (3.372, -0.08445, -0.8541), (3.288, -6.179e-08, -0.8543), (3.371, 0.08445, -0.901), (3.456, -7.004e-08, -0.9041), (3.371, -0.08445, -0.901), (3.287, -5.638e-08, -0.898), (3.369, 0.08445, -0.9469), (3.453, -6.403e-08, -0.9532), (3.369, -0.08445, -0.9469), (3.285, -4.938e-08, -0.9406), (3.365, 0.08445, -0.9917), (3.449, -6.629e-08, -1.001), (3.365, -0.08445, -0.9917), (3.281, -3.395e-08, -0.9821), (3.359, 0.08445, -1.036), (3.442, -5.619e-08, -1.048), (3.359, -0.08445, -1.036), (3.275, -3.069e-08, -1.023), (3.351, 0.08445, -1.079), (3.434, -4.933e-08, -1.095), (3.351, -0.08445, -1.079), (3.268, -2.396e-08, -1.062), (3.342, 0.08445, -1.121), (3.424, -3.977e-08, -1.141), (3.342, -0.08445, -1.121), (3.26, -1.963e-08, -1.101), (3.331, 0.08445, -1.163), (3.412, -3.222e-08, -1.187), (3.331, -0.08445, -1.163), (3.25, -1.289e-08, -1.139), (3.318, 0.08445, -1.205), (3.398, -3.029e-08, -1.232), (3.318, -0.08445, -1.205), (3.238, -2.316e-11, -1.178), (3.302, 0.08445, -1.247), (3.381, -1.852e-08, -1.278), (3.302, -0.08445, -1.247), (3.224, 3.595e-09, -1.215), (3.284, 0.08445, -1.289), (3.361, -2.108e-08, -1.324), (3.284, -0.08445, -1.289), (3.208, 2.222e-08, -1.253), (3.263, 0.08445, -1.33), (3.338, -1.383e-08, -1.37), (3.263, -0.08445, -1.33), (3.189, 3.181e-08, -1.29), (3.239, 0.08445, -1.372), (3.311, -4.518e-09, -1.417), (3.239, -0.08445, -1.372), (3.168, 4.019e-08, -1.327), (3.211, 0.08445, -1.413), (3.28, 1.084e-08, -1.463), (3.211, -0.08445, -1.413), (3.143, 4.344e-08, -1.363), (3.179, 0.08445, -1.454), (3.243, 2.018e-08, -1.509), (3.179, -0.08445, -1.454), (3.115, 5.37e-08, -1.399), (3.142, 0.08445, -1.494), (3.201, 3.004e-08, -1.554), (3.142, -0.08445, -1.494), (3.083, 6.45e-08, -1.434), (3.099, 0.08445, -1.532), (3.153, 3.953e-08, -1.598), (3.099, -0.08445, -1.532), (3.046, 7.678e-08, -1.467), (3.051, 0.08445, -1.569), (3.098, 5.286e-08, -1.639), (3.051, -0.08445, -1.569), (3.003, 8.639e-08, -1.499), (2.995, 0.08445, -1.603), (3.035, 6.029e-08, -1.677), (2.995, -0.08445, -1.603), (2.954, 1.031e-07, -1.529), (2.931, 0.08445, -1.634), (2.964, 7.486e-08, -1.711), (2.931, -0.08445, -1.634), (2.898, 1.14e-07, -1.556), (2.858, 0.08445, -1.661), (2.884, 8.729e-08, -1.741), (2.858, -0.08445, -1.661), (2.833, 1.283e-07, -1.58), (2.776, 0.08445, -1.683), (2.795, 9.95e-08, -1.765), (2.776, -0.08445, -1.683), (2.757, 1.442e-07, -1.601), (2.682, 0.08445, -1.7), (2.694, 1.144e-07, -1.784), (2.682, -0.08445, -1.7), (2.67, 1.591e-07, -1.616), (2.574, 0.08445, -1.711), (2.58, 1.286e-07, -1.796), (2.574, -0.08445, -1.711), (2.568, 1.771e-07, -1.627), (2.448, 0.08445, -1.716), (2.449, 1.481e-07, -1.801), (2.448, -0.08445, -1.716), (2.446, 1.928e-07, -1.632), (2.3, 0.08445, -1.715), (2.298, 1.678e-07, -1.8), (2.3, -0.08445, -1.715), (2.302, 2.125e-07, -1.631), (2.127, 0.08445, -1.708), (2.122, 1.92e-07, -1.792), (2.127, -0.08445, -1.708), (2.131, 2.33e-07, -1.624), (1.921, 0.08445, -1.695), (1.915, 2.197e-07, -1.779), (1.921, -0.08445, -1.695), (1.927, 2.57e-07, -1.611), (1.677, 0.08445, -1.676), (1.67, 2.499e-07, -1.76), (1.677, -0.08445, -1.676), (1.684, 2.872e-07, -1.591), (1.388, 0.08445, -1.651), (1.381, 2.854e-07, -1.735), (1.388, -0.08445, -1.651), (1.395, 3.227e-07, -1.567), (1.046, 0.08445, -1.622), (1.039, 3.256e-07, -1.706), (1.046, -0.08445, -1.622), (1.053, 3.666e-07, -1.537), (0.6424, 0.08445, -1.588), (0.6357, 3.772e-07, -1.673), (0.6424, -0.08445, -1.588), (0.6491, 4.144e-07, -1.504), (0.1683, 0.08445, -1.552), (0.1622, 4.379e-07, -1.636), (0.1683, -0.08445, -1.552), (0.1745, 4.714e-07, -1.468), (-0.386, 0.08445, -1.514), (-0.3915, 5.016e-07, -1.598), (-0.386, -0.08445, -1.514), (-0.3805, 5.463e-07, -1.429), (-0.386, 5.221e-07, -1.514), (-0.1736, -2.751e-07, 0.2232)], [], [(0, 4, 7, 3), (1, 5, 4, 0), (2, 6, 5, 1), (3, 7, 6, 2), (4, 8, 11, 7), (5, 9, 8, 4), (6, 10, 9, 5), (7, 11, 10, 6), (8, 12, 15, 11), (9, 13, 12, 8), (10, 14, 13, 9), (11, 15, 14, 10), (12, 16, 19, 15), (13, 17, 16, 12), (14, 18, 17, 13), (15, 19, 18, 14), (16, 20, 23, 19), (17, 21, 20, 16), (18, 22, 21, 17), (19, 23, 22, 18), (20, 24, 27, 23), (21, 25, 24, 20), (22, 26, 25, 21), (23, 27, 26, 22), (24, 28, 31, 27), (25, 29, 28, 24), (26, 30, 29, 25), (27, 31, 30, 26), (28, 32, 35, 31), (29, 33, 32, 28), (30, 34, 33, 29), (31, 35, 34, 30), (32, 36, 39, 35), (33, 37, 36, 32), (34, 38, 37, 33), (35, 39, 38, 34), (36, 40, 43, 39), (37, 41, 40, 36), (38, 42, 41, 37), (39, 43, 42, 38), (40, 44, 47, 43), (41, 45, 44, 40), (42, 46, 45, 41), (43, 47, 46, 42), (44, 48, 51, 47), (45, 49, 48, 44), (46, 50, 49, 45), (47, 51, 50, 46), (48, 52, 55, 51), (49, 53, 52, 48), (50, 54, 53, 49), (51, 55, 54, 50), (52, 56, 59, 55), (53, 57, 56, 52), (54, 58, 57, 53), (55, 59, 58, 54), (56, 60, 63, 59), (57, 61, 60, 56), (58, 62, 61, 57), (59, 63, 62, 58), (60, 64, 67, 63), (61, 65, 64, 60), (62, 66, 65, 61), (63, 67, 66, 62), (64, 68, 71, 67), (65, 69, 68, 64), (66, 70, 69, 65), (67, 71, 70, 66), (68, 72, 75, 71), (69, 73, 72, 68), (70, 74, 73, 69), (71, 75, 74, 70), (72, 76, 79, 75), (73, 77, 76, 72), (74, 78, 77, 73), (75, 79, 78, 74), (76, 80, 83, 79), (77, 81, 80, 76), (78, 82, 81, 77), (79, 83, 82, 78), (80, 84, 87, 83), (81, 85, 84, 80), (82, 86, 85, 81), (83, 87, 86, 82), (84, 88, 91, 87), (85, 89, 88, 84), (86, 90, 89, 85), (87, 91, 90, 86), (88, 92, 95, 91), (89, 93, 92, 88), (90, 94, 93, 89), (91, 95, 94, 90), (92, 96, 99, 95), (93, 97, 96, 92), (94, 98, 97, 93), (95, 99, 98, 94), (96, 100, 103, 99), (97, 101, 100, 96), (98, 102, 101, 97), (99, 103, 102, 98), (100, 104, 107, 103), (101, 105, 104, 100), (102, 106, 105, 101), (103, 107, 106, 102), (104, 108, 111, 107), (105, 109, 108, 104), (106, 110, 109, 105), (107, 111, 110, 106), (108, 112, 115, 111), (109, 113, 112, 108), (110, 114, 113, 109), (111, 115, 114, 110), (112, 116, 119, 115), (113, 117, 116, 112), (114, 118, 117, 113), (115, 119, 118, 114), (116, 120, 123, 119), (117, 121, 120, 116), (118, 122, 121, 117), (119, 123, 122, 118), (120, 124, 127, 123), (121, 125, 124, 120), (122, 126, 125, 121), (123, 127, 126, 122), (124, 128, 131, 127), (125, 129, 128, 124), (126, 130, 129, 125), (127, 131, 130, 126), (128, 132, 135, 131), (129, 133, 132, 128), (130, 134, 133, 129), (131, 135, 134, 130), (132, 136, 139, 135), (133, 137, 136, 132), (134, 138, 137, 133), (135, 139, 138, 134), (136, 140, 143, 139), (137, 141, 140, 136), (138, 142, 141, 137), (139, 143, 142, 138), (140, 144, 147, 143), (141, 145, 144, 140), (142, 146, 145, 141), (143, 147, 146, 142), (144, 148, 151, 147), (145, 149, 148, 144), (146, 150, 149, 145), (147, 151, 150, 146), (148, 152, 155, 151), (149, 153, 152, 148), (150, 154, 153, 149), (151, 155, 154, 150), (152, 156, 159, 155), (153, 157, 156, 152), (154, 158, 157, 153), (155, 159, 158, 154), (156, 160, 163, 159), (157, 161, 160, 156), (158, 162, 161, 157), (159, 163, 162, 158), (160, 164, 167, 163), (161, 165, 164, 160), (162, 166, 165, 161), (163, 167, 166, 162), (164, 168, 171, 167), (165, 169, 168, 164), (166, 170, 169, 165), (167, 171, 170, 166), (168, 172, 175, 171), (169, 173, 172, 168), (170, 174, 173, 169), (171, 175, 174, 170), (172, 176, 179, 175), (173, 177, 176, 172), (174, 178, 177, 173), (175, 179, 178, 174), (176, 180, 183, 179), (177, 181, 180, 176), (178, 182, 181, 177), (179, 183, 182, 178), (180, 184, 187, 183), (181, 185, 184, 180), (182, 186, 185, 181), (183, 187, 186, 182), (184, 188, 191, 187), (185, 189, 188, 184), (186, 190, 189, 185), (187, 191, 190, 186), (188, 192, 195, 191), (189, 193, 192, 188), (190, 194, 193, 189), (191, 195, 194, 190), (192, 196, 199, 195), (193, 197, 196, 192), (194, 198, 197, 193), (195, 199, 198, 194), (196, 200, 203, 199), (197, 201, 200, 196), (198, 202, 201, 197), (199, 203, 202, 198), (200, 204, 207, 203), (201, 205, 204, 200), (202, 206, 205, 201), (203, 207, 206, 202), (204, 208, 211, 207), (205, 209, 208, 204), (206, 210, 209, 205), (207, 211, 210, 206), (208, 212, 215, 211), (209, 213, 212, 208), (210, 214, 213, 209), (211, 215, 214, 210), (212, 216, 219, 215), (213, 217, 216, 212), (214, 218, 217, 213), (215, 219, 218, 214), (216, 220, 223, 219), (217, 221, 220, 216), (218, 222, 221, 217), (219, 223, 222, 218), (220, 224, 227, 223), (221, 225, 224, 220), (222, 226, 225, 221), (223, 227, 226, 222), (224, 228, 231, 227), (225, 229, 228, 224), (226, 230, 229, 225), (227, 231, 230, 226), (228, 232, 235, 231), (229, 233, 232, 228), (230, 234, 233, 229), (231, 235, 234, 230), (232, 236, 239, 235), (233, 237, 236, 232), (234, 238, 237, 233), (235, 239, 238, 234), (236, 240, 243, 239), (237, 241, 240, 236), (238, 242, 241, 237), (239, 243, 242, 238), (240, 244, 247, 243), (241, 245, 244, 240), (242, 246, 245, 241), (243, 247, 246, 242), (244, 248, 251, 247), (245, 249, 248, 244), (246, 250, 249, 245), (247, 251, 250, 246), (248, 252, 255, 251), (249, 253, 252, 248), (250, 254, 253, 249), (251, 255, 254, 250), (252, 256, 259, 255), (253, 257, 256, 252), (254, 258, 257, 253), (255, 259, 258, 254), (256, 260, 263, 259), (257, 261, 260, 256), (258, 262, 261, 257), (259, 263, 262, 258), (260, 264, 267, 263), (261, 265, 264, 260), (262, 266, 265, 261), (263, 267, 266, 262), (264, 268, 271, 267), (265, 269, 268, 264), (266, 270, 269, 265), (267, 271, 270, 266), (268, 272, 275, 271), (269, 273, 272, 268), (270, 274, 273, 269), (271, 275, 274, 270), (272, 276, 279, 275), (273, 277, 276, 272), (274, 278, 277, 273), (275, 279, 278, 274), (276, 280, 283, 279), (277, 281, 280, 276), (278, 282, 281, 277), (279, 283, 282, 278), (280, 284, 287, 283), (281, 285, 284, 280), (282, 286, 285, 281), (283, 287, 286, 282), (284, 288, 291, 287), (285, 289, 288, 284), (286, 290, 289, 285), (287, 291, 290, 286), (288, 292, 295, 291), (289, 293, 292, 288), (290, 294, 293, 289), (291, 295, 294, 290), (292, 296, 299, 295), (293, 297, 296, 292), (294, 298, 297, 293), (295, 299, 298, 294), (296, 300, 303, 299), (297, 301, 300, 296), (298, 302, 301, 297), (299, 303, 302, 298), (300, 304, 307, 303), (301, 305, 304, 300), (302, 306, 305, 301), (303, 307, 306, 302), (304, 308, 311, 307), (305, 309, 308, 304), (306, 310, 309, 305), (307, 311, 310, 306), (308, 312, 315, 311), (309, 313, 312, 308), (310, 314, 313, 309), (311, 315, 314, 310), (312, 316, 319, 315), (313, 317, 316, 312), (314, 318, 317, 313), (315, 319, 318, 314), (316, 320, 323, 319), (317, 321, 320, 316), (318, 322, 321, 317), (319, 323, 322, 318), (320, 324, 327, 323), (321, 325, 324, 320), (322, 326, 325, 321), (323, 327, 326, 322), (324, 328, 331, 327), (325, 329, 328, 324), (326, 330, 329, 325), (327, 331, 330, 326), (328, 332, 335, 331), (329, 333, 332, 328), (330, 334, 333, 329), (331, 335, 334, 330), (332, 336, 339, 335), (333, 337, 336, 332), (334, 338, 337, 333), (335, 339, 338, 334), (336, 340, 343, 339), (337, 341, 340, 336), (338, 342, 341, 337), (339, 343, 342, 338), (340, 344, 347, 343), (341, 345, 344, 340), (342, 346, 345, 341), (343, 347, 346, 342), (344, 348, 351, 347), (345, 349, 348, 344), (346, 350, 349, 345), (347, 351, 350, 346), (348, 352, 355, 351), (349, 353, 352, 348), (350, 354, 353, 349), (351, 355, 354, 350), (352, 356, 359, 355), (353, 357, 356, 352), (354, 358, 357, 353), (355, 359, 358, 354), (356, 360, 363, 359), (357, 361, 360, 356), (358, 362, 361, 357), (359, 363, 362, 358), (360, 364, 367, 363), (361, 365, 364, 360), (362, 366, 365, 361), (363, 367, 366, 362), (364, 368, 371, 367), (365, 369, 368, 364), (366, 370, 369, 365), (367, 371, 370, 366), (368, 372, 375, 371), (369, 373, 372, 368), (370, 374, 373, 369), (371, 375, 374, 370), (372, 376, 379, 375), (373, 377, 376, 372), (374, 378, 377, 373), (375, 379, 378, 374), (376, 380, 383, 379), (377, 381, 380, 376), (378, 382, 381, 377), (379, 383, 382, 378), (380, 384, 387, 383), (381, 385, 384, 380), (382, 386, 385, 381), (383, 387, 386, 382), (384, 388, 391, 387), (385, 389, 388, 384), (386, 390, 389, 385), (387, 391, 390, 386), (388, 392, 395, 391), (389, 393, 392, 388), (390, 394, 393, 389), (391, 395, 394, 390), (392, 396, 399, 395), (393, 397, 396, 392), (394, 398, 397, 393), (395, 399, 398, 394), (396, 400, 403, 399), (397, 401, 400, 396), (398, 402, 401, 397), (399, 403, 402, 398), (400, 404, 407, 403), (401, 405, 404, 400), (402, 406, 405, 401), (403, 407, 406, 402), (404, 408, 411, 407), (405, 409, 408, 404), (406, 410, 409, 405), (407, 411, 410, 406), (408, 412, 415, 411), (409, 413, 412, 408), (410, 414, 413, 409), (411, 415, 414, 410), (412, 416, 419, 415), (413, 417, 416, 412), (414, 418, 417, 413), (415, 419, 418, 414), (416, 420, 423, 419), (417, 421, 420, 416), (418, 422, 421, 417), (419, 423, 422, 418), (420, 424, 427, 423), (421, 425, 424, 420), (422, 426, 425, 421), (423, 427, 426, 422), (424, 428, 431, 427), (425, 429, 428, 424), (426, 430, 429, 425), (427, 431, 430, 426), (428, 432, 435, 431), (429, 433, 432, 428), (430, 434, 433, 429), (431, 435, 434, 430), (432, 436, 439, 435), (433, 437, 436, 432), (434, 438, 437, 433), (435, 439, 438, 434), (436, 440, 443, 439), (437, 441, 440, 436), (438, 442, 441, 437), (439, 443, 442, 438), (440, 444, 447, 443), (441, 445, 444, 440), (442, 446, 445, 441), (443, 447, 446, 442), (444, 448, 451, 447), (445, 449, 448, 444), (446, 450, 449, 445), (447, 451, 450, 446), (448, 452, 455, 451), (449, 453, 452, 448), (450, 454, 453, 449), (451, 455, 454, 450), (452, 456, 459, 455), (453, 457, 456, 452), (454, 458, 457, 453), (455, 459, 458, 454), (456, 460, 463, 459), (457, 461, 460, 456), (458, 462, 461, 457), (459, 463, 462, 458), (460, 464, 467, 463), (461, 465, 464, 460), (462, 466, 465, 461), (463, 467, 466, 462), (464, 468, 471, 467), (465, 469, 468, 464), (466, 470, 469, 465), (467, 471, 470, 466), (468, 472, 475, 471), (469, 473, 472, 468), (470, 474, 473, 469), (471, 475, 474, 470), (472, 476, 479, 475), (473, 477, 476, 472), (474, 478, 477, 473), (475, 479, 478, 474), (476, 480, 483, 479), (477, 481, 480, 476), (478, 482, 481, 477), (479, 483, 482, 478), (480, 484, 487, 483), (481, 485, 484, 480), (482, 486, 485, 481), (483, 487, 486, 482), (484, 488, 491, 487), (485, 489, 488, 484), (486, 490, 489, 485), (487, 491, 490, 486), (488, 492, 495, 491), (489, 493, 492, 488), (490, 494, 493, 489), (491, 495, 494, 490), (492, 496, 499, 495), (493, 497, 496, 492), (494, 498, 497, 493), (495, 499, 498, 494), (496, 500, 503, 499), (497, 501, 500, 496), (498, 502, 501, 497), (499, 503, 502, 498), (500, 504, 507, 503), (501, 505, 504, 500), (502, 506, 505, 501), (503, 507, 506, 502), (504, 508, 511, 507), (505, 509, 508, 504), (506, 510, 509, 505), (507, 511, 510, 506), (508, 512, 515, 511), (509, 513, 512, 508), (510, 514, 513, 509), (511, 515, 514, 510), (512, 516, 519, 515), (513, 517, 516, 512), (514, 518, 517, 513), (515, 519, 518, 514), (516, 520, 523, 519), (517, 521, 520, 516), (518, 522, 521, 517), (519, 523, 522, 518), (520, 524, 527, 523), (521, 525, 524, 520), (522, 526, 525, 521), (523, 527, 526, 522), (524, 528, 531, 527), (525, 529, 528, 524), (526, 530, 529, 525), (527, 531, 530, 526), (528, 532, 535, 531), (529, 533, 532, 528), (530, 534, 533, 529), (531, 535, 534, 530), (532, 536, 539, 535), (533, 537, 536, 532), (534, 538, 537, 533), (535, 539, 538, 534), (536, 540, 543, 539), (537, 541, 540, 536), (538, 542, 541, 537), (539, 543, 542, 538), (540, 544, 547, 543), (541, 545, 544, 540), (542, 546, 545, 541), (543, 547, 546, 542), (544, 548, 551, 547), (545, 549, 548, 544), (546, 550, 549, 545), (547, 551, 550, 546), (548, 552, 555, 551), (549, 553, 552, 548), (550, 554, 553, 549), (551, 555, 554, 550), (552, 556, 559, 555), (553, 557, 556, 552), (554, 558, 557, 553), (555, 559, 558, 554), (556, 560, 563, 559), (557, 561, 560, 556), (558, 562, 561, 557), (559, 563, 562, 558), (560, 564, 567, 563), (561, 565, 564, 560), (562, 566, 565, 561), (563, 567, 566, 562), (564, 568, 571, 567), (565, 569, 568, 564), (566, 570, 569, 565), (567, 571, 570, 566), (568, 572, 575, 571), (569, 573, 572, 568), (570, 574, 573, 569), (571, 575, 574, 570), (572, 576, 579, 575), (573, 577, 576, 572), (574, 578, 577, 573), (575, 579, 578, 574), (576, 580, 583, 579), (577, 581, 580, 576), (578, 582, 581, 577), (579, 583, 582, 578), (580, 584, 587, 583), (581, 585, 584, 580), (582, 586, 585, 581), (583, 587, 586, 582), (584, 588, 591, 587), (585, 589, 588, 584), (586, 590, 589, 585), (587, 591, 590, 586), (588, 592, 595, 591), (589, 593, 592, 588), (590, 594, 593, 589), (591, 595, 594, 590), (592, 596, 599, 595), (593, 597, 596, 592), (594, 598, 597, 593), (595, 599, 598, 594), (596, 600, 603, 599), (597, 601, 600, 596), (598, 602, 601, 597), (599, 603, 602, 598), (600, 604, 607, 603), (601, 605, 604, 600), (602, 606, 605, 601), (603, 607, 606, 602), (604, 608, 611, 607), (605, 609, 608, 604), (606, 610, 609, 605), (607, 611, 610, 606), (608, 612, 615, 611), (609, 613, 612, 608), (610, 614, 613, 609), (611, 615, 614, 610), (612, 616, 619, 615), (613, 617, 616, 612), (614, 618, 617, 613), (615, 619, 618, 614), (616, 620, 623, 619), (617, 621, 620, 616), (618, 622, 621, 617), (619, 623, 622, 618), (620, 624, 627, 623), (621, 625, 624, 620), (622, 626, 625, 621), (623, 627, 626, 622), (624, 628, 631, 627), (625, 629, 628, 624), (626, 630, 629, 625), (627, 631, 630, 626), (628, 632, 635, 631), (629, 633, 632, 628), (630, 634, 633, 629), (631, 635, 634, 630), (632, 636, 639, 635), (633, 637, 636, 632), (634, 638, 637, 633), (635, 639, 638, 634), (636, 640, 643, 639), (637, 641, 640, 636), (638, 642, 641, 637), (639, 643, 642, 638), (640, 644, 647, 643), (641, 645, 644, 640), (642, 646, 645, 641), (643, 647, 646, 642), (644, 648, 651, 647), (645, 649, 648, 644), (646, 650, 649, 645), (647, 651, 650, 646), (648, 652, 655, 651), (649, 653, 652, 648), (650, 654, 653, 649), (651, 655, 654, 650), (652, 656, 659, 655), (653, 657, 656, 652), (654, 658, 657, 653), (655, 659, 658, 654), (656, 660, 663, 659), (657, 661, 660, 656), (658, 662, 661, 657), (659, 663, 662, 658), (660, 664, 667, 663), (661, 665, 664, 660), (662, 666, 665, 661), (663, 667, 666, 662), (664, 668, 671, 667), (665, 669, 668, 664), (666, 670, 669, 665), (667, 671, 670, 666), (668, 672, 675, 671), (669, 673, 672, 668), (670, 674, 673, 669), (671, 675, 674, 670), (672, 676, 679, 675), (673, 677, 676, 672), (674, 678, 677, 673), (675, 679, 678, 674), (676, 680, 683, 679), (677, 681, 680, 676), (678, 682, 681, 677), (679, 683, 682, 678), (680, 684, 687, 683), (681, 685, 684, 680), (682, 686, 685, 681), (683, 687, 686, 682), (684, 688, 691, 687), (685, 689, 688, 684), (686, 690, 689, 685), (687, 691, 690, 686), (688, 692, 695, 691), (689, 693, 692, 688), (690, 694, 693, 689), (691, 695, 694, 690), (692, 696, 699, 695), (693, 697, 696, 692), (694, 698, 697, 693), (695, 699, 698, 694), (696, 700, 703, 699), (697, 701, 700, 696), (698, 702, 701, 697), (699, 703, 702, 698), (700, 704, 707, 703), (701, 705, 704, 700), (702, 706, 705, 701), (703, 707, 706, 702), (704, 708, 711, 707), (705, 709, 708, 704), (706, 710, 709, 705), (707, 711, 710, 706), (708, 712, 715, 711), (709, 713, 712, 708), (710, 714, 713, 709), (711, 715, 714, 710), (712, 716, 719, 715), (713, 717, 716, 712), (714, 718, 717, 713), (715, 719, 718, 714), (716, 720, 723, 719), (717, 721, 720, 716), (718, 722, 721, 717), (719, 723, 722, 718), (720, 724, 727, 723), (721, 725, 724, 720), (722, 726, 725, 721), (723, 727, 726, 722), (724, 728, 731, 727), (725, 729, 728, 724), (726, 730, 729, 725), (727, 731, 730, 726), (728, 732, 735, 731), (729, 733, 732, 728), (730, 734, 733, 729), (731, 735, 734, 730), (732, 736, 739, 735), (733, 737, 736, 732), (734, 738, 737, 733), (735, 739, 738, 734), (736, 740, 743, 739), (737, 741, 740, 736), (738, 742, 741, 737), (739, 743, 742, 738), (740, 744, 747, 743), (741, 745, 744, 740), (742, 746, 745, 741), (743, 747, 746, 742), (744, 748, 751, 747), (745, 749, 748, 744), (746, 750, 749, 745), (747, 751, 750, 746), (748, 752, 755, 751), (749, 753, 752, 748), (750, 754, 753, 749), (751, 755, 754, 750), (752, 756, 759, 755), (753, 757, 756, 752), (754, 758, 757, 753), (755, 759, 758, 754), (756, 760, 763, 759), (757, 761, 760, 756), (758, 762, 761, 757), (759, 763, 762, 758), (760, 764, 767, 763), (761, 765, 764, 760), (762, 766, 765, 761), (763, 767, 766, 762), (764, 768, 771, 767), (765, 769, 768, 764), (766, 770, 769, 765), (767, 771, 770, 766), (768, 772, 775, 771), (769, 773, 772, 768), (770, 774, 773, 769), (771, 775, 774, 770), (772, 776, 779, 775), (773, 777, 776, 772), (774, 778, 777, 773), (775, 779, 778, 774), (776, 780, 783, 779), (777, 781, 780, 776), (778, 782, 781, 777), (779, 783, 782, 778), (780, 784, 787, 783), (781, 785, 784, 780), (782, 786, 785, 781), (783, 787, 786, 782), (784, 788, 791, 787), (785, 789, 788, 784), (786, 790, 789, 785), (787, 791, 790, 786), (788, 792, 795, 791), (789, 793, 792, 788), (790, 794, 793, 789), (791, 795, 794, 790), (792, 796, 799, 795), (793, 797, 796, 792), (794, 798, 797, 793), (795, 799, 798, 794), (796, 800, 803, 799), (797, 801, 800, 796), (798, 802, 801, 797), (799, 803, 802, 798), (800, 804, 807, 803), (801, 805, 804, 800), (802, 806, 805, 801), (803, 807, 806, 802), (804, 808, 811, 807), (805, 809, 808, 804), (806, 810, 809, 805), (807, 811, 810, 806), (808, 812, 815, 811), (809, 813, 812, 808), (810, 814, 813, 809), (811, 815, 814, 810), (812, 816, 819, 815), (813, 817, 816, 812), (814, 818, 817, 813), (815, 819, 818, 814), (816, 820, 823, 819), (817, 821, 820, 816), (818, 822, 821, 817), (819, 823, 822, 818), (820, 824, 827, 823), (821, 825, 824, 820), (822, 826, 825, 821), (823, 827, 826, 822), (824, 828, 831, 827), (825, 829, 828, 824), (826, 830, 829, 825), (827, 831, 830, 826), (828, 832, 835, 831), (829, 833, 832, 828), (830, 834, 833, 829), (831, 835, 834, 830), (832, 836, 839, 835), (833, 837, 836, 832), (834, 838, 837, 833), (835, 839, 838, 834), (836, 840, 843, 839), (837, 841, 840, 836), (838, 842, 841, 837), (839, 843, 842, 838), (840, 844, 847, 843), (841, 845, 844, 840), (842, 846, 845, 841), (843, 847, 846, 842), (844, 848, 851, 847), (845, 849, 848, 844), (846, 850, 849, 845), (847, 851, 850, 846), (848, 852, 855, 851), (849, 853, 852, 848), (850, 854, 853, 849), (851, 855, 854, 850), (852, 856, 859, 855), (853, 857, 856, 852), (854, 858, 857, 853), (855, 859, 858, 854), (856, 860, 863, 859), (857, 861, 860, 856), (858, 862, 861, 857), (859, 863, 862, 858), (860, 864, 867, 863), (861, 865, 864, 860), (862, 866, 865, 861), (863, 867, 866, 862), (864, 868, 871, 867), (865, 869, 868, 864), (866, 870, 869, 865), (867, 871, 870, 866), (868, 872, 875, 871), (869, 873, 872, 868), (870, 874, 873, 869), (871, 875, 874, 870), (872, 876, 879, 875), (873, 877, 876, 872), (874, 878, 877, 873), (875, 879, 878, 874), (876, 880, 883, 879), (877, 881, 880, 876), (878, 882, 881, 877), (879, 883, 882, 878), (880, 884, 887, 883), (881, 885, 884, 880), (882, 886, 885, 881), (883, 887, 886, 882), (884, 888, 891, 887), (885, 889, 888, 884), (886, 890, 889, 885), (887, 891, 890, 886), (888, 892, 895, 891), (889, 893, 892, 888), (890, 894, 893, 889), (891, 895, 894, 890), (892, 896, 899, 895), (893, 897, 896, 892), (894, 898, 897, 893), (895, 899, 898, 894), (896, 900, 903, 899), (897, 901, 900, 896), (898, 902, 901, 897), (899, 903, 902, 898), (900, 904, 907, 903), (901, 905, 904, 900), (902, 906, 905, 901), (903, 907, 906, 902), (904, 908, 911, 907), (905, 909, 908, 904), (906, 910, 909, 905), (907, 911, 910, 906), (908, 912, 915, 911), (909, 913, 912, 908), (910, 914, 913, 909), (911, 915, 914, 910), (912, 916, 919, 915), (913, 917, 916, 912), (914, 918, 917, 913), (915, 919, 918, 914), (916, 920, 923, 919), (917, 921, 920, 916), (918, 922, 921, 917), (919, 923, 922, 918), (920, 924, 927, 923), (921, 925, 924, 920), (922, 926, 925, 921), (923, 927, 926, 922), (924, 928, 931, 927), (925, 929, 928, 924), (926, 930, 929, 925), (927, 931, 930, 926), (928, 932, 935, 931), (929, 933, 932, 928), (930, 934, 933, 929), (931, 935, 934, 930), (932, 936, 939, 935), (933, 937, 936, 932), (934, 938, 937, 933), (935, 939, 938, 934), (936, 940, 943, 939), (937, 941, 940, 936), (938, 942, 941, 937), (939, 943, 942, 938), (940, 944, 947, 943), (941, 945, 944, 940), (942, 946, 945, 941), (943, 947, 946, 942), (944, 948, 951, 947), (945, 949, 948, 944), (946, 950, 949, 945), (947, 951, 950, 946), (948, 952, 955, 951), (949, 953, 952, 948), (950, 954, 953, 949), (951, 955, 954, 950), (952, 956, 959, 955), (953, 957, 956, 952), (954, 958, 957, 953), (955, 959, 958, 954), (956, 960, 963, 959), (957, 961, 960, 956), (958, 962, 961, 957), (959, 963, 962, 958), (960, 964, 967, 963), (961, 965, 964, 960), (962, 966, 965, 961), (963, 967, 966, 962), (964, 968, 971, 967), (965, 969, 968, 964), (966, 970, 969, 965), (967, 971, 970, 966), (968, 972, 975, 971), (969, 973, 972, 968), (970, 974, 973, 969), (971, 975, 974, 970), (972, 976, 979, 975), (973, 977, 976, 972), (974, 978, 977, 973), (975, 979, 978, 974), (976, 980, 983, 979), (977, 981, 980, 976), (978, 982, 981, 977), (979, 983, 982, 978), (980, 984, 987, 983), (981, 985, 984, 980), (982, 986, 985, 981), (983, 987, 986, 982), (984, 988, 991, 987), (985, 989, 988, 984), (986, 990, 989, 985), (987, 991, 990, 986), (988, 992, 995, 991), (989, 993, 992, 988), (990, 994, 993, 989), (991, 995, 994, 990), (992, 996, 999, 995), (993, 997, 996, 992), (994, 998, 997, 993), (995, 999, 998, 994), (996, 1000, 1003, 999), (997, 1001, 1000, 996), (998, 1002, 1001, 997), (999, 1003, 1002, 998), (1000, 1004, 1007, 1003), (1001, 1005, 1004, 1000), (1002, 1006, 1005, 1001), (1003, 1007, 1006, 1002), (1004, 1008, 1011, 1007), (1005, 1009, 1008, 1004), (1006, 1010, 1009, 1005), (1007, 1011, 1010, 1006), (1008, 1012, 1015, 1011), (1009, 1013, 1012, 1008), (1010, 1014, 1013, 1009), (1011, 1015, 1014, 1010), (1012, 1016, 1019, 1015), (1013, 1017, 1016, 1012), (1014, 1018, 1017, 1013), (1015, 1019, 1018, 1014), (1016, 1020, 1023, 1019), (1017, 1021, 1020, 1016), (1018, 1022, 1021, 1017), (1019, 1023, 1022, 1018), (1020, 1024, 1027, 1023), (1021, 1025, 1024, 1020), (1022, 1026, 1025, 1021), (1023, 1027, 1026, 1022), (1024, 1028, 1031, 1027), (1025, 1029, 1028, 1024), (1026, 1030, 1029, 1025), (1027, 1031, 1030, 1026), (1028, 1032, 1035, 1031), (1029, 1033, 1032, 1028), (1030, 1034, 1033, 1029), (1031, 1035, 1034, 1030), (1032, 1036, 1039, 1035), (1033, 1037, 1036, 1032), (1034, 1038, 1037, 1033), (1035, 1039, 1038, 1034), (1036, 1040, 1043, 1039), (1037, 1041, 1040, 1036), (1038, 1042, 1041, 1037), (1039, 1043, 1042, 1038), (1040, 1044, 1047, 1043), (1041, 1045, 1044, 1040), (1042, 1046, 1045, 1041), (1043, 1047, 1046, 1042), (1044, 1048, 1051, 1047), (1045, 1049, 1048, 1044), (1046, 1050, 1049, 1045), (1047, 1051, 1050, 1046), (1048, 1052, 1055, 1051), (1049, 1053, 1052, 1048), (1050, 1054, 1053, 1049), (1051, 1055, 1054, 1050), (1052, 1056, 1059, 1055), (1053, 1057, 1056, 1052), (1054, 1058, 1057, 1053), (1055, 1059, 1058, 1054), (1056, 1060, 1063, 1059), (1057, 1061, 1060, 1056), (1058, 1062, 1061, 1057), (1059, 1063, 1062, 1058), (1060, 1064, 1067, 1063), (1061, 1065, 1064, 1060), (1062, 1066, 1065, 1061), (1063, 1067, 1066, 1062), (1064, 1068, 1071, 1067), (1065, 1069, 1068, 1064), (1066, 1070, 1069, 1065), (1067, 1071, 1070, 1066), (1068, 1072, 1075, 1071), (1069, 1073, 1072, 1068), (1070, 1074, 1073, 1069), (1071, 1075, 1074, 1070), (1072, 1076, 1079, 1075), (1073, 1077, 1076, 1072), (1074, 1078, 1077, 1073), (1075, 1079, 1078, 1074), (1076, 1080, 1083, 1079), (1077, 1081, 1080, 1076), (1078, 1082, 1081, 1077), (1079, 1083, 1082, 1078), (1080, 1084, 1087, 1083), (1081, 1085, 1084, 1080), (1082, 1086, 1085, 1081), (1083, 1087, 1086, 1082), (1084, 1088, 1091, 1087), (1085, 1089, 1088, 1084), (1086, 1090, 1089, 1085), (1087, 1091, 1090, 1086), (1088, 1092, 1095, 1091), (1089, 1093, 1092, 1088), (1090, 1094, 1093, 1089), (1091, 1095, 1094, 1090), (1092, 1096, 1099, 1095), (1093, 1097, 1096, 1092), (1094, 1098, 1097, 1093), (1095, 1099, 1098, 1094), (1096, 1100, 1103, 1099), (1097, 1101, 1100, 1096), (1098, 1102, 1101, 1097), (1099, 1103, 1102, 1098), (1100, 1104, 1107, 1103), (1101, 1105, 1104, 1100), (1102, 1106, 1105, 1101), (1103, 1107, 1106, 1102), (1104, 1108, 1111, 1107), (1105, 1109, 1108, 1104), (1106, 1110, 1109, 1105), (1107, 1111, 1110, 1106), (1108, 1112, 1115, 1111), (1109, 1113, 1112, 1108), (1110, 1114, 1113, 1109), (1111, 1115, 1114, 1110), (1112, 1116, 1119, 1115), (1113, 1117, 1116, 1112), (1114, 1118, 1117, 1113), (1115, 1119, 1118, 1114), (1116, 1120, 1123, 1119), (1117, 1121, 1120, 1116), (1118, 1122, 1121, 1117), (1119, 1123, 1122, 1118), (1120, 1124, 1127, 1123), (1121, 1125, 1124, 1120), (1122, 1126, 1125, 1121), (1123, 1127, 1126, 1122), (1124, 1128, 1131, 1127), (1125, 1129, 1128, 1124), (1126, 1130, 1129, 1125), (1127, 1131, 1130, 1126), (1128, 1132, 1135, 1131), (1129, 1133, 1132, 1128), (1130, 1134, 1133, 1129), (1131, 1135, 1134, 1130), (1132, 1136, 1139, 1135), (1133, 1137, 1136, 1132), (1134, 1138, 1137, 1133), (1135, 1139, 1138, 1134), (1136, 1140, 1143, 1139), (1137, 1141, 1140, 1136), (1138, 1142, 1141, 1137), (1139, 1143, 1142, 1138), (1140, 1144, 1147, 1143), (1141, 1145, 1144, 1140), (1142, 1146, 1145, 1141), (1143, 1147, 1146, 1142), (1144, 1148, 1151, 1147), (1145, 1149, 1148, 1144), (1146, 1150, 1149, 1145), (1147, 1151, 1150, 1146), (1148, 1149, 1152), (1149, 1150, 1152), (1151, 1148, 1152), (1150, 1151, 1152), (0, 3, 1153), (2, 1, 1153), (3, 2, 1153), (1, 0, 1153)])
me_cunurbspath_001.polygons.foreach_set('use_smooth', [True] * 1156)
me_cunurbspath_001.use_remesh_preserve_volume = False
me_cunurbspath_001.use_remesh_preserve_attributes = False
me_cunurbspath_001.use_mirror_vertex_groups = False
me_cunurbspath_001.auto_texspace = False
me_cunurbspath_001.update()

# ---- objects
ob_nurbspath = bpy.data.objects.new('NurbsPath', me_cunurbspath_001)

# ---- transforms, parenting, visibility, modifiers, constraints
ob_nurbspath.location = (-0.38, -0.79, 0.0)
ob_nurbspath.rotation_euler = (1.571, 0.0, 0.0)
ob_nurbspath.lineart.crease_threshold = 0.0
_m = ob_nurbspath.modifiers.new('Decimate', 'DECIMATE')
_m.decimate_type = 'DISSOLVE'
_m.angle_limit = 0.06458

# ---- collection membership
col_collection_1.objects.link(ob_nurbspath)

# ---- scene / render settings (as saved in the file)
scene.frame_start = 1; scene.frame_end = 250; scene.frame_set(1)
scene.render.engine = 'BLENDER_EEVEE_NEXT'
scene.render.resolution_percentage = 50
scene.render.dither_intensity = 0.0
scene.cycles.use_denoising = False
scene.cycles.samples = 128
scene.cycles.sampling_pattern = 'TABULATED_SOBOL'
scene.cycles.use_adaptive_sampling = False
scene.cycles.use_light_tree = False
scene.cycles.blur_glossy = 0.0
scene.cycles.sample_clamp_indirect = 0.0
scene.view_settings.view_transform = 'Standard'
bpy.context.view_layer.update()

# ---- added for rendering (the .blend has no active camera and no usable light): camera, sun
cam_auto = bpy.data.cameras.new('AutoCamera')
cam_auto.lens = 50.0
cam_auto.sensor_width = 36.0
cam_auto.clip_end = 1000.0
ob_auto_camera = bpy.data.objects.new('AutoCamera', cam_auto)
scene.collection.objects.link(ob_auto_camera)
ob_auto_camera.location = (9.27627, -10.5836, 7.07148)
ob_auto_camera.rotation_euler = (1.09748, -7.21219e-08, 0.694738)
scene.camera = ob_auto_camera
light_auto_sun = bpy.data.lights.new('AutoSun', 'SUN')
light_auto_sun.energy = 3.0
light_auto_sun.angle = 0.0523599
ob_auto_sun = bpy.data.objects.new('AutoSun', light_auto_sun)
scene.collection.objects.link(ob_auto_sun)
ob_auto_sun.rotation_euler = (0.872665, 0.174533, 0.523599)
bpy.context.view_layer.update()
